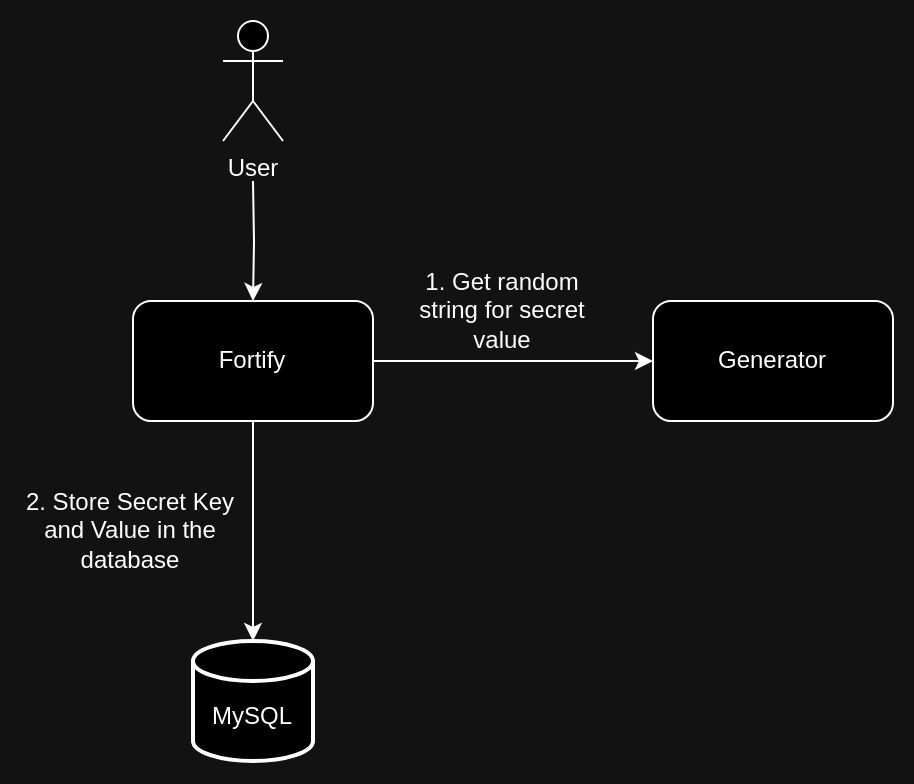

The diagram above was exported from draw.io. Its source (the exported page's mxGraphModel, read from the mxfile embedded in the PNG):
<mxGraphModel dx="781" dy="411" grid="1" gridSize="10" guides="1" tooltips="1" connect="1" arrows="1" fold="1" page="1" pageScale="1" pageWidth="827" pageHeight="1169" math="0" shadow="0">
  <root>
    <mxCell id="0" />
    <mxCell id="1" parent="0" />
    <mxCell id="oFg0CM8w26u9MrOsEou8-7" style="edgeStyle=orthogonalEdgeStyle;rounded=0;orthogonalLoop=1;jettySize=auto;html=1;entryX=0.5;entryY=0;entryDx=0;entryDy=0;" edge="1" parent="1" target="oFg0CM8w26u9MrOsEou8-2">
      <mxGeometry relative="1" as="geometry">
        <mxPoint x="420" y="220" as="sourcePoint" />
      </mxGeometry>
    </mxCell>
    <mxCell id="oFg0CM8w26u9MrOsEou8-1" value="User" style="shape=umlActor;verticalLabelPosition=bottom;verticalAlign=top;html=1;outlineConnect=0;" vertex="1" parent="1">
      <mxGeometry x="405" y="140" width="30" height="60" as="geometry" />
    </mxCell>
    <mxCell id="oFg0CM8w26u9MrOsEou8-8" style="edgeStyle=orthogonalEdgeStyle;rounded=0;orthogonalLoop=1;jettySize=auto;html=1;entryX=0;entryY=0.5;entryDx=0;entryDy=0;align=center;" edge="1" parent="1" source="oFg0CM8w26u9MrOsEou8-2" target="oFg0CM8w26u9MrOsEou8-3">
      <mxGeometry relative="1" as="geometry" />
    </mxCell>
    <mxCell id="oFg0CM8w26u9MrOsEou8-2" value="Fortify" style="rounded=1;whiteSpace=wrap;html=1;" vertex="1" parent="1">
      <mxGeometry x="360" y="280" width="120" height="60" as="geometry" />
    </mxCell>
    <mxCell id="oFg0CM8w26u9MrOsEou8-3" value="Generator" style="rounded=1;whiteSpace=wrap;html=1;" vertex="1" parent="1">
      <mxGeometry x="620" y="280" width="120" height="60" as="geometry" />
    </mxCell>
    <mxCell id="oFg0CM8w26u9MrOsEou8-4" value="&lt;div&gt;&lt;br&gt;&lt;/div&gt;MySQL" style="strokeWidth=2;html=1;shape=mxgraph.flowchart.database;whiteSpace=wrap;" vertex="1" parent="1">
      <mxGeometry x="390" y="450" width="60" height="60" as="geometry" />
    </mxCell>
    <mxCell id="oFg0CM8w26u9MrOsEou8-5" style="edgeStyle=orthogonalEdgeStyle;rounded=0;orthogonalLoop=1;jettySize=auto;html=1;entryX=0.5;entryY=0;entryDx=0;entryDy=0;entryPerimeter=0;" edge="1" parent="1" source="oFg0CM8w26u9MrOsEou8-2" target="oFg0CM8w26u9MrOsEou8-4">
      <mxGeometry relative="1" as="geometry" />
    </mxCell>
    <mxCell id="oFg0CM8w26u9MrOsEou8-10" value="1. Get random string for secret value" style="text;html=1;align=center;verticalAlign=middle;whiteSpace=wrap;rounded=0;" vertex="1" parent="1">
      <mxGeometry x="500" y="270" width="90" height="30" as="geometry" />
    </mxCell>
    <mxCell id="oFg0CM8w26u9MrOsEou8-11" value="2. Store Secret Key and Value in the database" style="text;html=1;align=center;verticalAlign=middle;whiteSpace=wrap;rounded=0;" vertex="1" parent="1">
      <mxGeometry x="304" y="380" width="110" height="30" as="geometry" />
    </mxCell>
  </root>
</mxGraphModel>